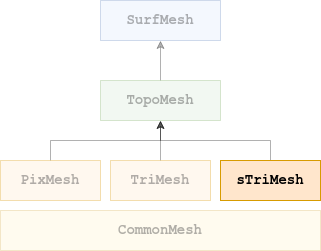

The diagram above was exported from draw.io. Its source (the exported page's mxGraphModel, read from the mxfile embedded in the PNG):
<mxGraphModel dx="782" dy="1132" grid="1" gridSize="10" guides="1" tooltips="1" connect="1" arrows="1" fold="1" page="1" pageScale="1" pageWidth="827" pageHeight="1169" math="0" shadow="0">
  <root>
    <mxCell id="0" />
    <mxCell id="1" parent="0" />
    <mxCell id="O5oyaO8O334wu2D4ZB0o-7" value="" style="edgeStyle=orthogonalEdgeStyle;rounded=0;orthogonalLoop=1;jettySize=auto;html=1;shadow=0;comic=0;opacity=30;textOpacity=30;" parent="1" source="O5oyaO8O334wu2D4ZB0o-1" target="O5oyaO8O334wu2D4ZB0o-6" edge="1">
      <mxGeometry relative="1" as="geometry" />
    </mxCell>
    <mxCell id="O5oyaO8O334wu2D4ZB0o-1" value="&lt;b&gt;&lt;font style=&quot;font-size: 14px&quot;&gt;PixMesh&lt;/font&gt;&lt;/b&gt;" style="rounded=0;whiteSpace=wrap;html=1;fillColor=#ffe6cc;strokeColor=#d79b00;fontFamily=Courier New;shadow=0;comic=0;opacity=30;textOpacity=30;" parent="1" vertex="1">
      <mxGeometry x="260" y="320" width="100" height="40" as="geometry" />
    </mxCell>
    <mxCell id="J896xh12zkBddguOuqT6-7" style="edgeStyle=orthogonalEdgeStyle;rounded=0;orthogonalLoop=1;jettySize=auto;html=1;entryX=0.5;entryY=1;entryDx=0;entryDy=0;shadow=0;comic=0;opacity=30;textOpacity=30;" parent="1" source="O5oyaO8O334wu2D4ZB0o-6" target="J896xh12zkBddguOuqT6-6" edge="1">
      <mxGeometry relative="1" as="geometry" />
    </mxCell>
    <mxCell id="O5oyaO8O334wu2D4ZB0o-6" value="&lt;b&gt;&lt;font style=&quot;font-size: 14px&quot;&gt;TopoMesh&lt;/font&gt;&lt;/b&gt;" style="rounded=0;whiteSpace=wrap;html=1;fillColor=#d5e8d4;strokeColor=#82b366;fontFamily=Courier New;shadow=0;comic=0;opacity=30;textOpacity=30;" parent="1" vertex="1">
      <mxGeometry x="360" y="240" width="120" height="40" as="geometry" />
    </mxCell>
    <mxCell id="J896xh12zkBddguOuqT6-3" style="edgeStyle=orthogonalEdgeStyle;rounded=0;orthogonalLoop=1;jettySize=auto;html=1;exitX=0.5;exitY=0;exitDx=0;exitDy=0;entryX=0.5;entryY=1;entryDx=0;entryDy=0;shadow=0;comic=0;opacity=30;textOpacity=30;" parent="1" source="J896xh12zkBddguOuqT6-1" target="O5oyaO8O334wu2D4ZB0o-6" edge="1">
      <mxGeometry relative="1" as="geometry" />
    </mxCell>
    <mxCell id="J896xh12zkBddguOuqT6-1" value="&lt;div style=&quot;font-size: 14px&quot;&gt;&lt;font style=&quot;font-size: 14px&quot;&gt;&lt;b&gt;&lt;font style=&quot;font-size: 14px&quot;&gt;TriMesh&lt;/font&gt;&lt;/b&gt;&lt;/font&gt;&lt;/div&gt;" style="rounded=0;whiteSpace=wrap;html=1;fillColor=#ffe6cc;strokeColor=#d79b00;fontFamily=Courier New;shadow=0;comic=0;opacity=30;textOpacity=30;" parent="1" vertex="1">
      <mxGeometry x="370" y="320" width="100" height="40" as="geometry" />
    </mxCell>
    <mxCell id="J896xh12zkBddguOuqT6-4" style="edgeStyle=orthogonalEdgeStyle;rounded=0;orthogonalLoop=1;jettySize=auto;html=1;entryX=0.5;entryY=1;entryDx=0;entryDy=0;shadow=0;comic=0;opacity=30;textOpacity=30;" parent="1" source="J896xh12zkBddguOuqT6-2" target="O5oyaO8O334wu2D4ZB0o-6" edge="1">
      <mxGeometry relative="1" as="geometry" />
    </mxCell>
    <mxCell id="J896xh12zkBddguOuqT6-2" value="&lt;b&gt;&lt;font style=&quot;font-size: 14px&quot;&gt;sTriMesh&lt;/font&gt;&lt;/b&gt;" style="rounded=0;whiteSpace=wrap;html=1;fillColor=#ffe6cc;strokeColor=#d79b00;fontFamily=Courier New;shadow=0;comic=0;" parent="1" vertex="1">
      <mxGeometry x="480" y="320" width="100" height="40" as="geometry" />
    </mxCell>
    <mxCell id="J896xh12zkBddguOuqT6-6" value="&lt;b&gt;&lt;font style=&quot;font-size: 14px&quot;&gt;SurfMesh&lt;/font&gt;&lt;/b&gt;" style="rounded=0;whiteSpace=wrap;html=1;fillColor=#dae8fc;strokeColor=#6c8ebf;fontFamily=Courier New;shadow=0;comic=0;opacity=30;textOpacity=30;" parent="1" vertex="1">
      <mxGeometry x="360" y="160" width="120" height="40" as="geometry" />
    </mxCell>
    <mxCell id="J896xh12zkBddguOuqT6-8" value="&lt;b&gt;&lt;font style=&quot;font-size: 14px&quot;&gt;CommonMesh&lt;/font&gt;&lt;/b&gt;" style="rounded=0;whiteSpace=wrap;html=1;fillColor=#fff2cc;strokeColor=#d6b656;fontFamily=Courier New;glass=0;shadow=0;comic=0;opacity=30;textOpacity=30;" parent="1" vertex="1">
      <mxGeometry x="260" y="370" width="320" height="40" as="geometry" />
    </mxCell>
  </root>
</mxGraphModel>